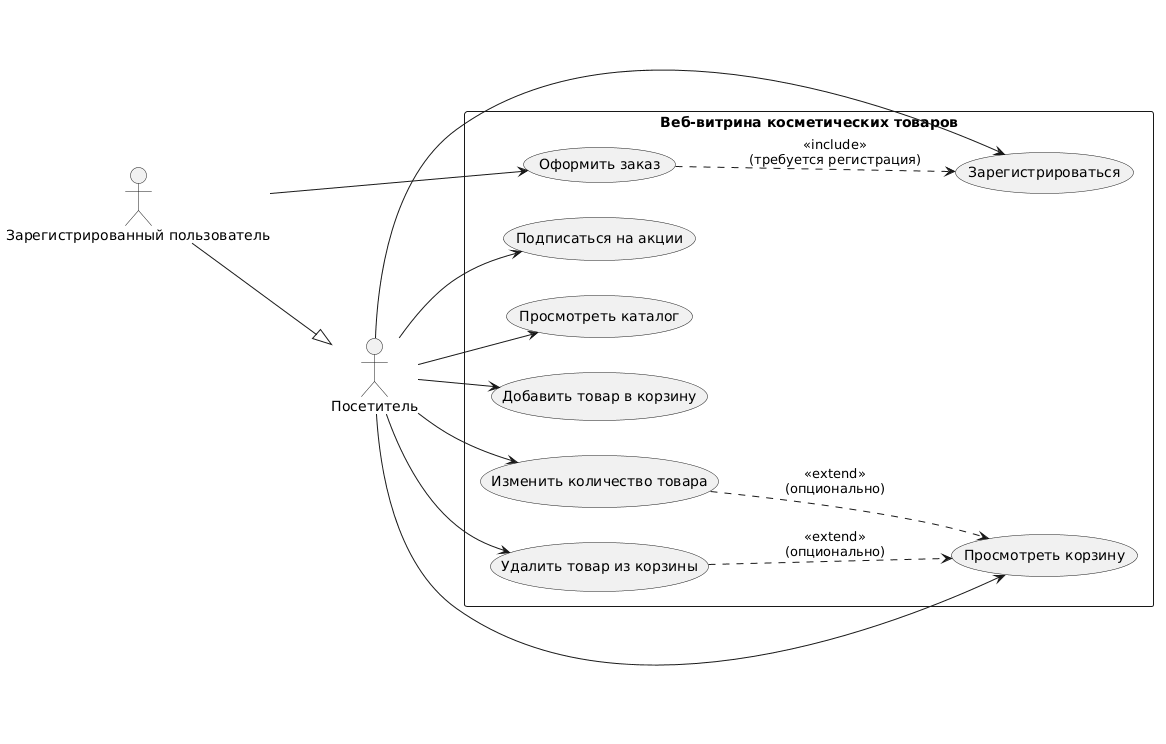

The diagram above was rendered by PlantUML. Its source (embedded in the PNG):
@startuml
left to right direction

actor "Посетитель" as Guest
actor "Зарегистрированный пользователь" as User

rectangle "Веб-витрина косметических товаров" {
  usecase "Просмотреть каталог" as UC1
  usecase "Добавить товар в корзину" as UC2
  usecase "Просмотреть корзину" as UC3
  usecase "Изменить количество товара" as UC4
  usecase "Удалить товар из корзины" as UC5
  usecase "Зарегистрироваться" as UC6
  usecase "Оформить заказ" as UC7
  usecase "Подписаться на акции" as UC8
}

User --|> Guest

Guest --> UC1
Guest --> UC2
Guest --> UC3
Guest --> UC4
Guest --> UC5
Guest --> UC6
Guest --> UC8

User --> UC7

UC7 ..> UC6 : <<include>>\n(требуется регистрация)
UC4 ..> UC3 : <<extend>>\n(опционально)
UC5 ..> UC3 : <<extend>>\n(опционально)
@enduml